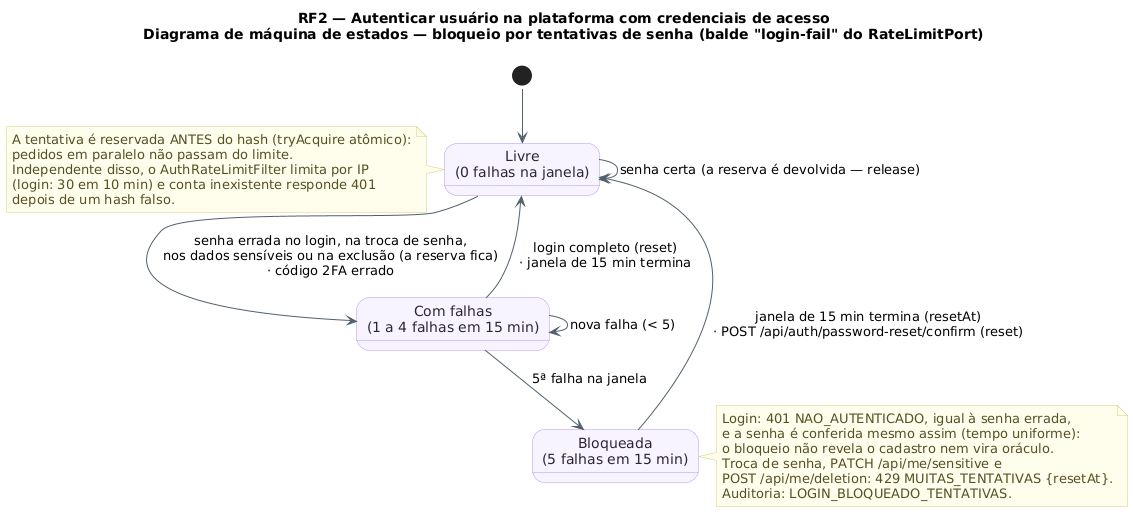

The diagram above was rendered by PlantUML. Its source (embedded in the PNG):
@startuml RF2_MaquinaDeEstados_Tentativas
!pragma layout smetana
!pragma layout smetana
title RF2 — Autenticar usuário na plataforma com credenciais de acesso\nDiagrama de máquina de estados — bloqueio por tentativas de senha (balde "login-fail" do RateLimitPort)
skinparam backgroundColor #FFFFFF
skinparam state {
  BackgroundColor #F8F4FF
  BorderColor #B695F5
  FontColor #2D2438
  ArrowColor #52606D
}
skinparam note {
  BackgroundColor #FFFDEB
  BorderColor #D8CE78
  FontColor #554F24
}
state "Livre\n(0 falhas na janela)" as Livre
state "Com falhas\n(1 a 4 falhas em 15 min)" as Falhas
state "Bloqueada\n(5 falhas em 15 min)" as Bloq

[*] --> Livre
Livre --> Falhas : senha errada no login, na troca de senha,\nnos dados sensíveis ou na exclusão (a reserva fica)\n· código 2FA errado
Falhas --> Falhas : nova falha (< 5)
Falhas --> Bloq : 5ª falha na janela
Falhas --> Livre : login completo (reset)\n· janela de 15 min termina
Livre --> Livre : senha certa (a reserva é devolvida — release)
Bloq --> Livre : janela de 15 min termina (resetAt)\n· POST /api/auth/password-reset/confirm (reset)

note right of Bloq
  Login: 401 NAO_AUTENTICADO, igual à senha errada,
  e a senha é conferida mesmo assim (tempo uniforme):
  o bloqueio não revela o cadastro nem vira oráculo.
  Troca de senha, PATCH /api/me/sensitive e
  POST /api/me/deletion: 429 MUITAS_TENTATIVAS {resetAt}.
  Auditoria: LOGIN_BLOQUEADO_TENTATIVAS.
end note
note left of Livre
  A tentativa é reservada ANTES do hash (tryAcquire atômico):
  pedidos em paralelo não passam do limite.
  Independente disso, o AuthRateLimitFilter limita por IP
  (login: 30 em 10 min) e conta inexistente responde 401
  depois de um hash falso.
end note
@enduml